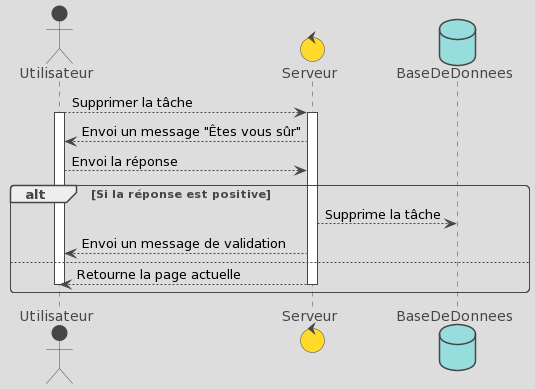

The diagram above was rendered by PlantUML. Its source (embedded in the PNG):
@startuml
!theme toy
actor Utilisateur
control Serveur
database BaseDeDonnees

Utilisateur --> Serveur : Supprimer la tâche
Activate Utilisateur
Activate Serveur

Serveur --> Utilisateur : Envoi un message "Êtes vous sûr"

Utilisateur --> Serveur : Envoi la réponse

alt Si la réponse est positive
  Serveur --> BaseDeDonnees : Supprime la tâche

  Serveur --> Utilisateur : Envoi un message de validation
else
  Serveur --> Utilisateur : Retourne la page actuelle
  Deactivate Utilisateur
  Deactivate Serveur
end
@enduml